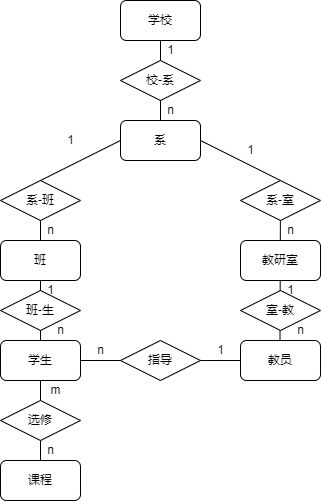

The diagram above was exported from draw.io. Its source (the exported page's mxGraphModel, read from the mxfile embedded in the PNG):
<mxGraphModel dx="596" dy="844" grid="1" gridSize="10" guides="1" tooltips="1" connect="1" arrows="1" fold="1" page="1" pageScale="1" pageWidth="1920" pageHeight="1200" math="0" shadow="0">
  <root>
    <mxCell id="0" />
    <mxCell id="1" parent="0" />
    <mxCell id="ssGzoSg2s_dNZREH8gAn-22" value="" style="endArrow=none;html=1;rounded=0;exitX=0.5;exitY=0;exitDx=0;exitDy=0;" edge="1" parent="1">
      <mxGeometry width="50" height="50" relative="1" as="geometry">
        <mxPoint x="319.5" y="500" as="sourcePoint" />
        <mxPoint x="320" y="340" as="targetPoint" />
      </mxGeometry>
    </mxCell>
    <mxCell id="ssGzoSg2s_dNZREH8gAn-21" value="" style="endArrow=none;html=1;rounded=0;exitX=0.5;exitY=0;exitDx=0;exitDy=0;entryX=0.5;entryY=1;entryDx=0;entryDy=0;" edge="1" parent="1" source="ssGzoSg2s_dNZREH8gAn-19" target="ssGzoSg2s_dNZREH8gAn-11">
      <mxGeometry width="50" height="50" relative="1" as="geometry">
        <mxPoint x="170" y="310" as="sourcePoint" />
        <mxPoint x="90" y="350" as="targetPoint" />
      </mxGeometry>
    </mxCell>
    <mxCell id="ssGzoSg2s_dNZREH8gAn-1" value="学校" style="rounded=1;whiteSpace=wrap;html=1;" vertex="1" parent="1">
      <mxGeometry x="160" y="160" width="80" height="40" as="geometry" />
    </mxCell>
    <mxCell id="ssGzoSg2s_dNZREH8gAn-3" value="系" style="rounded=1;whiteSpace=wrap;html=1;" vertex="1" parent="1">
      <mxGeometry x="160" y="280" width="80" height="40" as="geometry" />
    </mxCell>
    <mxCell id="ssGzoSg2s_dNZREH8gAn-4" value="校-系" style="rhombus;whiteSpace=wrap;html=1;" vertex="1" parent="1">
      <mxGeometry x="160" y="220" width="80" height="40" as="geometry" />
    </mxCell>
    <mxCell id="ssGzoSg2s_dNZREH8gAn-5" value="" style="endArrow=none;html=1;rounded=0;entryX=0.5;entryY=1;entryDx=0;entryDy=0;exitX=0.5;exitY=0;exitDx=0;exitDy=0;" edge="1" parent="1" source="ssGzoSg2s_dNZREH8gAn-4" target="ssGzoSg2s_dNZREH8gAn-1">
      <mxGeometry width="50" height="50" relative="1" as="geometry">
        <mxPoint x="280" y="460" as="sourcePoint" />
        <mxPoint x="330" y="410" as="targetPoint" />
      </mxGeometry>
    </mxCell>
    <mxCell id="ssGzoSg2s_dNZREH8gAn-6" value="" style="endArrow=none;html=1;rounded=0;entryX=0.5;entryY=1;entryDx=0;entryDy=0;exitX=0.5;exitY=0;exitDx=0;exitDy=0;" edge="1" parent="1" source="ssGzoSg2s_dNZREH8gAn-3" target="ssGzoSg2s_dNZREH8gAn-4">
      <mxGeometry width="50" height="50" relative="1" as="geometry">
        <mxPoint x="210" y="240" as="sourcePoint" />
        <mxPoint x="210" y="210" as="targetPoint" />
      </mxGeometry>
    </mxCell>
    <mxCell id="ssGzoSg2s_dNZREH8gAn-7" value="1" style="text;html=1;align=center;verticalAlign=middle;resizable=0;points=[];autosize=1;strokeColor=none;fillColor=none;" vertex="1" parent="1">
      <mxGeometry x="200" y="200" width="20" height="20" as="geometry" />
    </mxCell>
    <mxCell id="ssGzoSg2s_dNZREH8gAn-8" value="n" style="text;html=1;align=center;verticalAlign=middle;resizable=0;points=[];autosize=1;strokeColor=none;fillColor=none;" vertex="1" parent="1">
      <mxGeometry x="200" y="260" width="20" height="20" as="geometry" />
    </mxCell>
    <mxCell id="ssGzoSg2s_dNZREH8gAn-9" value="班" style="rounded=1;whiteSpace=wrap;html=1;" vertex="1" parent="1">
      <mxGeometry x="40" y="400" width="80" height="40" as="geometry" />
    </mxCell>
    <mxCell id="ssGzoSg2s_dNZREH8gAn-10" value="教研室" style="rounded=1;whiteSpace=wrap;html=1;" vertex="1" parent="1">
      <mxGeometry x="280" y="400" width="80" height="40" as="geometry" />
    </mxCell>
    <mxCell id="ssGzoSg2s_dNZREH8gAn-11" value="系-班" style="rhombus;whiteSpace=wrap;html=1;" vertex="1" parent="1">
      <mxGeometry x="40" y="340" width="80" height="40" as="geometry" />
    </mxCell>
    <mxCell id="ssGzoSg2s_dNZREH8gAn-12" value="系-室" style="rhombus;whiteSpace=wrap;html=1;" vertex="1" parent="1">
      <mxGeometry x="280" y="340" width="80" height="40" as="geometry" />
    </mxCell>
    <mxCell id="ssGzoSg2s_dNZREH8gAn-13" value="学生" style="rounded=1;whiteSpace=wrap;html=1;" vertex="1" parent="1">
      <mxGeometry x="40" y="500" width="80" height="40" as="geometry" />
    </mxCell>
    <mxCell id="ssGzoSg2s_dNZREH8gAn-14" value="教员" style="rounded=1;whiteSpace=wrap;html=1;" vertex="1" parent="1">
      <mxGeometry x="280" y="500" width="80" height="40" as="geometry" />
    </mxCell>
    <mxCell id="ssGzoSg2s_dNZREH8gAn-15" value="班-生" style="rhombus;whiteSpace=wrap;html=1;" vertex="1" parent="1">
      <mxGeometry x="40" y="450" width="80" height="40" as="geometry" />
    </mxCell>
    <mxCell id="ssGzoSg2s_dNZREH8gAn-16" value="室-教" style="rhombus;whiteSpace=wrap;html=1;" vertex="1" parent="1">
      <mxGeometry x="280" y="450" width="80" height="40" as="geometry" />
    </mxCell>
    <mxCell id="ssGzoSg2s_dNZREH8gAn-17" value="指导" style="rhombus;whiteSpace=wrap;html=1;" vertex="1" parent="1">
      <mxGeometry x="160" y="500" width="80" height="40" as="geometry" />
    </mxCell>
    <mxCell id="ssGzoSg2s_dNZREH8gAn-18" value="选修" style="rhombus;whiteSpace=wrap;html=1;" vertex="1" parent="1">
      <mxGeometry x="40" y="560" width="80" height="40" as="geometry" />
    </mxCell>
    <mxCell id="ssGzoSg2s_dNZREH8gAn-19" value="课程" style="rounded=1;whiteSpace=wrap;html=1;" vertex="1" parent="1">
      <mxGeometry x="40" y="620" width="80" height="40" as="geometry" />
    </mxCell>
    <mxCell id="ssGzoSg2s_dNZREH8gAn-20" value="" style="endArrow=none;html=1;rounded=0;exitX=0;exitY=0.5;exitDx=0;exitDy=0;entryX=0.5;entryY=0;entryDx=0;entryDy=0;" edge="1" parent="1" source="ssGzoSg2s_dNZREH8gAn-3" target="ssGzoSg2s_dNZREH8gAn-11">
      <mxGeometry width="50" height="50" relative="1" as="geometry">
        <mxPoint x="230" y="450" as="sourcePoint" />
        <mxPoint x="280" y="400" as="targetPoint" />
      </mxGeometry>
    </mxCell>
    <mxCell id="ssGzoSg2s_dNZREH8gAn-24" value="" style="endArrow=none;html=1;rounded=0;exitX=1;exitY=0.5;exitDx=0;exitDy=0;entryX=0.5;entryY=0;entryDx=0;entryDy=0;" edge="1" parent="1" source="ssGzoSg2s_dNZREH8gAn-3" target="ssGzoSg2s_dNZREH8gAn-12">
      <mxGeometry width="50" height="50" relative="1" as="geometry">
        <mxPoint x="170" y="310" as="sourcePoint" />
        <mxPoint x="90" y="350" as="targetPoint" />
      </mxGeometry>
    </mxCell>
    <mxCell id="ssGzoSg2s_dNZREH8gAn-25" value="" style="endArrow=none;html=1;rounded=0;exitX=0;exitY=0.5;exitDx=0;exitDy=0;entryX=1;entryY=0.5;entryDx=0;entryDy=0;" edge="1" parent="1" source="ssGzoSg2s_dNZREH8gAn-17" target="ssGzoSg2s_dNZREH8gAn-13">
      <mxGeometry width="50" height="50" relative="1" as="geometry">
        <mxPoint x="170" y="310" as="sourcePoint" />
        <mxPoint x="90" y="350" as="targetPoint" />
      </mxGeometry>
    </mxCell>
    <mxCell id="ssGzoSg2s_dNZREH8gAn-26" value="" style="endArrow=none;html=1;rounded=0;exitX=0;exitY=0.5;exitDx=0;exitDy=0;entryX=1;entryY=0.5;entryDx=0;entryDy=0;" edge="1" parent="1" source="ssGzoSg2s_dNZREH8gAn-14" target="ssGzoSg2s_dNZREH8gAn-17">
      <mxGeometry width="50" height="50" relative="1" as="geometry">
        <mxPoint x="170" y="530" as="sourcePoint" />
        <mxPoint x="130" y="530" as="targetPoint" />
      </mxGeometry>
    </mxCell>
    <mxCell id="ssGzoSg2s_dNZREH8gAn-27" value="1" style="text;html=1;align=center;verticalAlign=middle;resizable=0;points=[];autosize=1;strokeColor=none;fillColor=none;" vertex="1" parent="1">
      <mxGeometry x="100" y="290" width="20" height="20" as="geometry" />
    </mxCell>
    <mxCell id="ssGzoSg2s_dNZREH8gAn-28" value="n" style="text;html=1;align=center;verticalAlign=middle;resizable=0;points=[];autosize=1;strokeColor=none;fillColor=none;" vertex="1" parent="1">
      <mxGeometry x="80" y="380" width="20" height="20" as="geometry" />
    </mxCell>
    <mxCell id="ssGzoSg2s_dNZREH8gAn-29" value="n" style="text;html=1;align=center;verticalAlign=middle;resizable=0;points=[];autosize=1;strokeColor=none;fillColor=none;" vertex="1" parent="1">
      <mxGeometry x="90" y="480" width="20" height="20" as="geometry" />
    </mxCell>
    <mxCell id="ssGzoSg2s_dNZREH8gAn-30" value="1" style="text;html=1;align=center;verticalAlign=middle;resizable=0;points=[];autosize=1;strokeColor=none;fillColor=none;" vertex="1" parent="1">
      <mxGeometry x="80" y="440" width="20" height="20" as="geometry" />
    </mxCell>
    <mxCell id="ssGzoSg2s_dNZREH8gAn-31" value="n" style="text;html=1;align=center;verticalAlign=middle;resizable=0;points=[];autosize=1;strokeColor=none;fillColor=none;" vertex="1" parent="1">
      <mxGeometry x="80" y="600" width="20" height="20" as="geometry" />
    </mxCell>
    <mxCell id="ssGzoSg2s_dNZREH8gAn-34" value="m" style="text;html=1;align=center;verticalAlign=middle;resizable=0;points=[];autosize=1;strokeColor=none;fillColor=none;" vertex="1" parent="1">
      <mxGeometry x="80" y="540" width="30" height="20" as="geometry" />
    </mxCell>
    <mxCell id="ssGzoSg2s_dNZREH8gAn-35" value="n" style="text;html=1;align=center;verticalAlign=middle;resizable=0;points=[];autosize=1;strokeColor=none;fillColor=none;" vertex="1" parent="1">
      <mxGeometry x="130" y="500" width="20" height="20" as="geometry" />
    </mxCell>
    <mxCell id="ssGzoSg2s_dNZREH8gAn-36" value="1" style="text;html=1;align=center;verticalAlign=middle;resizable=0;points=[];autosize=1;strokeColor=none;fillColor=none;" vertex="1" parent="1">
      <mxGeometry x="250" y="500" width="20" height="20" as="geometry" />
    </mxCell>
    <mxCell id="ssGzoSg2s_dNZREH8gAn-37" value="1" style="text;html=1;align=center;verticalAlign=middle;resizable=0;points=[];autosize=1;strokeColor=none;fillColor=none;" vertex="1" parent="1">
      <mxGeometry x="280" y="300" width="20" height="20" as="geometry" />
    </mxCell>
    <mxCell id="ssGzoSg2s_dNZREH8gAn-38" value="n" style="text;html=1;align=center;verticalAlign=middle;resizable=0;points=[];autosize=1;strokeColor=none;fillColor=none;" vertex="1" parent="1">
      <mxGeometry x="320" y="380" width="20" height="20" as="geometry" />
    </mxCell>
    <mxCell id="ssGzoSg2s_dNZREH8gAn-39" value="1" style="text;html=1;align=center;verticalAlign=middle;resizable=0;points=[];autosize=1;strokeColor=none;fillColor=none;" vertex="1" parent="1">
      <mxGeometry x="320" y="440" width="20" height="20" as="geometry" />
    </mxCell>
    <mxCell id="ssGzoSg2s_dNZREH8gAn-40" value="n" style="text;html=1;align=center;verticalAlign=middle;resizable=0;points=[];autosize=1;strokeColor=none;fillColor=none;" vertex="1" parent="1">
      <mxGeometry x="330" y="480" width="20" height="20" as="geometry" />
    </mxCell>
  </root>
</mxGraphModel>